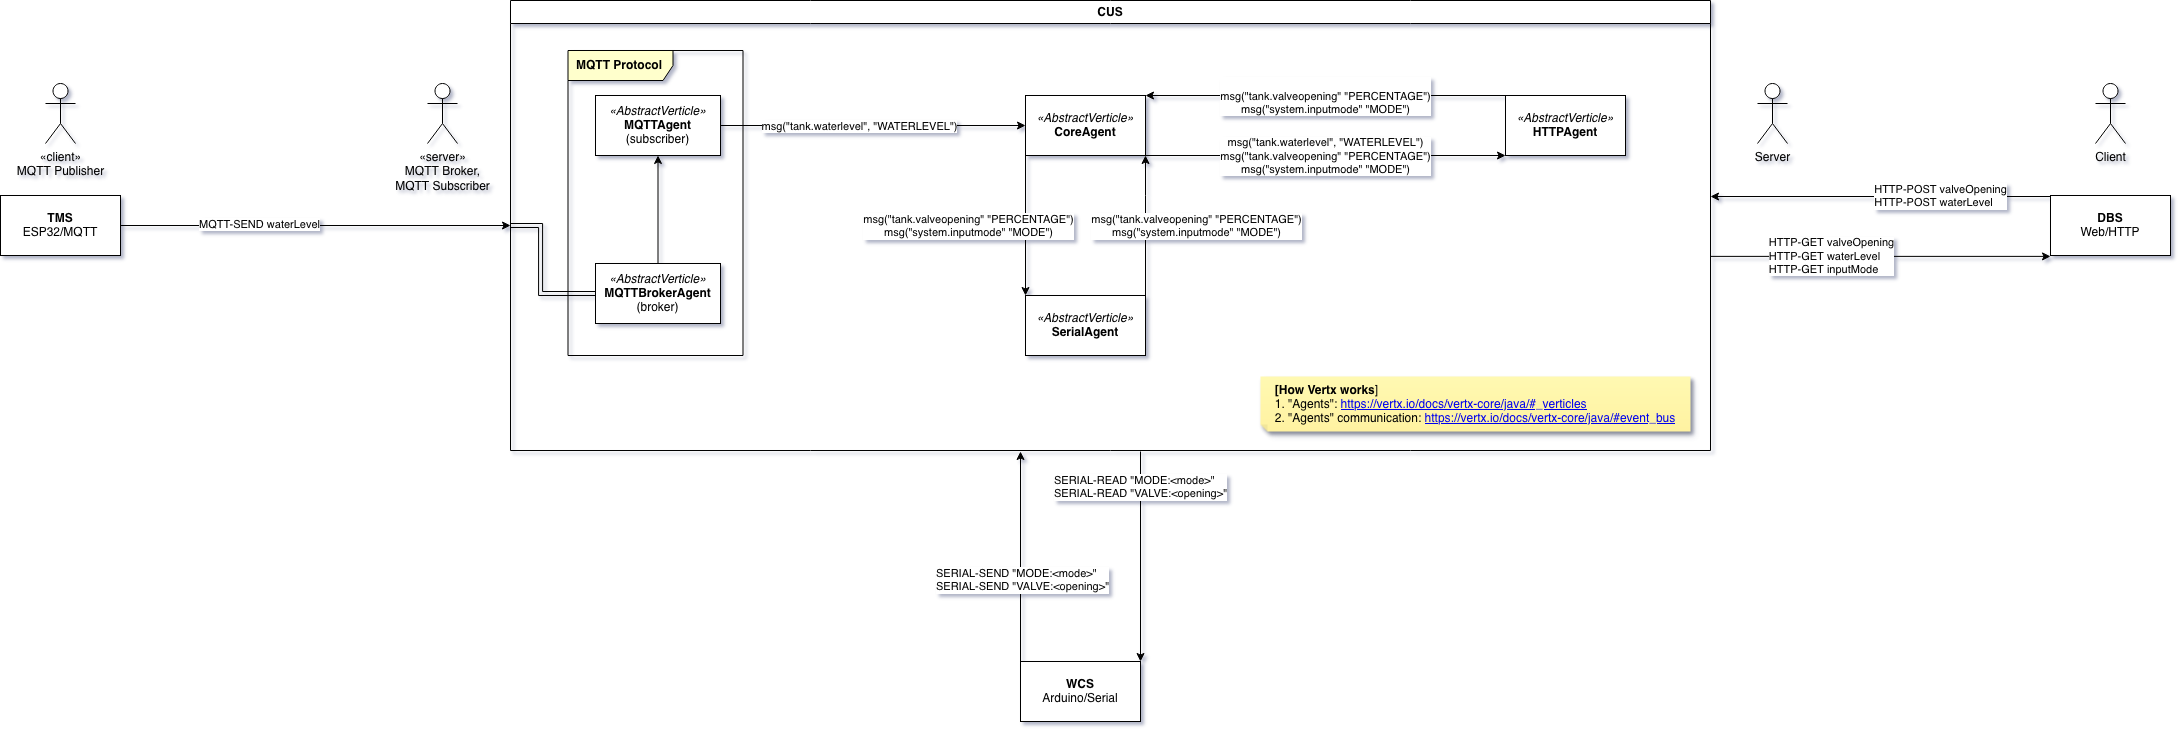

The diagram above was exported from draw.io. Its source (the exported page's mxGraphModel, read from the mxfile embedded in the PNG):
<mxGraphModel dx="2194" dy="1282" grid="1" gridSize="10" guides="1" tooltips="1" connect="1" arrows="1" fold="1" page="1" pageScale="1" pageWidth="2336" pageHeight="1654" math="0" shadow="0">
  <root>
    <mxCell id="0" />
    <mxCell id="1" parent="0" />
    <mxCell id="2Jk5KKw4-z8_6mgPAW4C-3" edge="1" parent="1" source="3N0_IfQCmbS57YrVtmPZ-1" style="edgeStyle=orthogonalEdgeStyle;rounded=0;orthogonalLoop=1;jettySize=auto;html=1;entryX=0;entryY=0.5;entryDx=0;entryDy=0;" target="3N0_IfQCmbS57YrVtmPZ-3">
      <mxGeometry relative="1" as="geometry" />
    </mxCell>
    <mxCell id="fcn9ViXcF5gSS3vWJqtG-4" connectable="0" parent="2Jk5KKw4-z8_6mgPAW4C-3" style="edgeLabel;html=1;align=center;verticalAlign=middle;resizable=0;points=[];" value="MQTT-SEND waterLevel" vertex="1">
      <mxGeometry relative="1" x="-0.2872" y="2" as="geometry">
        <mxPoint as="offset" />
      </mxGeometry>
    </mxCell>
    <mxCell id="3N0_IfQCmbS57YrVtmPZ-1" parent="1" style="rounded=0;whiteSpace=wrap;html=1;" value="&lt;div&gt;&lt;b&gt;TMS&lt;/b&gt;&lt;/div&gt;ESP32/MQTT" vertex="1">
      <mxGeometry height="60" width="120" x="83" y="662" as="geometry" />
    </mxCell>
    <mxCell id="3N0_IfQCmbS57YrVtmPZ-3" parent="1" style="swimlane;whiteSpace=wrap;html=1;" value="CUS" vertex="1">
      <mxGeometry height="450" width="1200" x="593" y="467" as="geometry" />
    </mxCell>
    <mxCell id="3N0_IfQCmbS57YrVtmPZ-9" edge="1" parent="3N0_IfQCmbS57YrVtmPZ-3" source="3N0_IfQCmbS57YrVtmPZ-2" style="edgeStyle=orthogonalEdgeStyle;rounded=0;orthogonalLoop=1;jettySize=auto;html=1;exitX=1;exitY=1;exitDx=0;exitDy=0;entryX=0;entryY=1;entryDx=0;entryDy=0;" target="3N0_IfQCmbS57YrVtmPZ-6">
      <mxGeometry relative="1" as="geometry">
        <Array as="points">
          <mxPoint x="815" y="155" />
          <mxPoint x="815" y="155" />
        </Array>
      </mxGeometry>
    </mxCell>
    <mxCell id="3N0_IfQCmbS57YrVtmPZ-16" connectable="0" parent="3N0_IfQCmbS57YrVtmPZ-9" style="edgeLabel;html=1;align=center;verticalAlign=middle;resizable=0;points=[];" value="&lt;div&gt;msg(&quot;tank.waterlevel&quot;, &quot;WATERLEVEL&quot;)&lt;/div&gt;&lt;div&gt;msg(&quot;tank.valveopening&quot; &quot;PERCENTAGE&quot;)&lt;/div&gt;&lt;div&gt;msg(&quot;system.inputmode&quot; &quot;MODE&quot;)&lt;/div&gt;" vertex="1">
      <mxGeometry relative="1" x="-0.6398" as="geometry">
        <mxPoint x="115" as="offset" />
      </mxGeometry>
    </mxCell>
    <mxCell id="3N0_IfQCmbS57YrVtmPZ-11" edge="1" parent="3N0_IfQCmbS57YrVtmPZ-3" source="3N0_IfQCmbS57YrVtmPZ-2" style="edgeStyle=orthogonalEdgeStyle;rounded=0;orthogonalLoop=1;jettySize=auto;html=1;entryX=0;entryY=0;entryDx=0;entryDy=0;exitX=0;exitY=1;exitDx=0;exitDy=0;" target="3N0_IfQCmbS57YrVtmPZ-5">
      <mxGeometry relative="1" as="geometry" />
    </mxCell>
    <mxCell id="3N0_IfQCmbS57YrVtmPZ-2" parent="3N0_IfQCmbS57YrVtmPZ-3" style="rounded=0;whiteSpace=wrap;html=1;" value="&lt;i&gt;«AbstractVerticle»&lt;/i&gt;&lt;div&gt;&lt;b&gt;CoreAgent&lt;/b&gt;&lt;/div&gt;" vertex="1">
      <mxGeometry height="60" width="120" x="515" y="95" as="geometry" />
    </mxCell>
    <mxCell id="3N0_IfQCmbS57YrVtmPZ-10" edge="1" parent="3N0_IfQCmbS57YrVtmPZ-3" source="3N0_IfQCmbS57YrVtmPZ-4" style="edgeStyle=orthogonalEdgeStyle;rounded=0;orthogonalLoop=1;jettySize=auto;html=1;" target="3N0_IfQCmbS57YrVtmPZ-2">
      <mxGeometry relative="1" as="geometry" />
    </mxCell>
    <mxCell id="3N0_IfQCmbS57YrVtmPZ-12" connectable="0" parent="3N0_IfQCmbS57YrVtmPZ-10" style="edgeLabel;html=1;align=center;verticalAlign=middle;resizable=0;points=[];" value="msg(&quot;tank.waterlevel&quot;, &quot;WATERLEVEL&quot;)" vertex="1">
      <mxGeometry relative="1" x="-0.1722" as="geometry">
        <mxPoint x="12" as="offset" />
      </mxGeometry>
    </mxCell>
    <mxCell id="3N0_IfQCmbS57YrVtmPZ-4" parent="3N0_IfQCmbS57YrVtmPZ-3" style="rounded=0;whiteSpace=wrap;html=1;" value="&lt;i&gt;«AbstractVerticle»&lt;/i&gt;&lt;div&gt;&lt;b&gt;MQTTAgent&lt;/b&gt;&lt;/div&gt;&lt;div&gt;(subscriber)&lt;/div&gt;" vertex="1">
      <mxGeometry height="60" width="125" x="85" y="95" as="geometry" />
    </mxCell>
    <mxCell id="3N0_IfQCmbS57YrVtmPZ-17" edge="1" parent="3N0_IfQCmbS57YrVtmPZ-3" source="3N0_IfQCmbS57YrVtmPZ-5" style="edgeStyle=orthogonalEdgeStyle;rounded=0;orthogonalLoop=1;jettySize=auto;html=1;entryX=1;entryY=1;entryDx=0;entryDy=0;exitX=1;exitY=0;exitDx=0;exitDy=0;" target="3N0_IfQCmbS57YrVtmPZ-2">
      <mxGeometry relative="1" as="geometry">
        <Array as="points">
          <mxPoint x="635" y="195" />
          <mxPoint x="635" y="195" />
        </Array>
      </mxGeometry>
    </mxCell>
    <mxCell id="3N0_IfQCmbS57YrVtmPZ-5" parent="3N0_IfQCmbS57YrVtmPZ-3" style="rounded=0;whiteSpace=wrap;html=1;" value="&lt;i&gt;«AbstractVerticle»&lt;/i&gt;&lt;div&gt;&lt;b&gt;SerialAgent&lt;/b&gt;&lt;/div&gt;" vertex="1">
      <mxGeometry height="60" width="120" x="515" y="295" as="geometry" />
    </mxCell>
    <mxCell id="3N0_IfQCmbS57YrVtmPZ-8" edge="1" parent="3N0_IfQCmbS57YrVtmPZ-3" source="3N0_IfQCmbS57YrVtmPZ-6" style="edgeStyle=orthogonalEdgeStyle;rounded=0;orthogonalLoop=1;jettySize=auto;html=1;exitX=0;exitY=0;exitDx=0;exitDy=0;">
      <mxGeometry relative="1" as="geometry">
        <Array as="points">
          <mxPoint x="635" y="95" />
        </Array>
        <mxPoint x="635" y="95" as="targetPoint" />
      </mxGeometry>
    </mxCell>
    <mxCell id="3N0_IfQCmbS57YrVtmPZ-18" connectable="0" parent="3N0_IfQCmbS57YrVtmPZ-8" style="edgeLabel;html=1;align=center;verticalAlign=middle;resizable=0;points=[];" value="&lt;br&gt;&lt;div&gt;msg(&quot;tank.valveopening&quot; &quot;PERCENTAGE&quot;)&lt;/div&gt;&lt;div&gt;msg(&quot;system.inputmode&quot; &quot;MODE&quot;)&lt;/div&gt;" vertex="1">
      <mxGeometry relative="1" x="-0.0368" as="geometry">
        <mxPoint x="-7" as="offset" />
      </mxGeometry>
    </mxCell>
    <mxCell id="3N0_IfQCmbS57YrVtmPZ-6" parent="3N0_IfQCmbS57YrVtmPZ-3" style="rounded=0;whiteSpace=wrap;html=1;" value="&lt;i&gt;«AbstractVerticle»&lt;/i&gt;&lt;div&gt;&lt;b&gt;HTTPAgent&lt;/b&gt;&lt;/div&gt;" vertex="1">
      <mxGeometry height="60" width="120" x="995" y="95" as="geometry" />
    </mxCell>
    <mxCell id="3N0_IfQCmbS57YrVtmPZ-20" connectable="0" parent="3N0_IfQCmbS57YrVtmPZ-3" style="edgeLabel;html=1;align=center;verticalAlign=middle;resizable=0;points=[];" value="&lt;div&gt;msg(&quot;tank.valveopening&quot; &quot;PERCENTAGE&quot;)&lt;/div&gt;&lt;div&gt;msg(&quot;system.inputmode&quot; &quot;MODE&quot;)&lt;/div&gt;" vertex="1">
      <mxGeometry x="685" y="225" as="geometry" />
    </mxCell>
    <mxCell id="3N0_IfQCmbS57YrVtmPZ-21" connectable="0" parent="3N0_IfQCmbS57YrVtmPZ-3" style="edgeLabel;html=1;align=center;verticalAlign=middle;resizable=0;points=[];" value="&lt;div&gt;msg(&quot;tank.valveopening&quot; &quot;PERCENTAGE&quot;)&lt;/div&gt;&lt;div&gt;msg(&quot;system.inputmode&quot; &quot;MODE&quot;)&lt;/div&gt;" vertex="1">
      <mxGeometry x="505" y="220" as="geometry">
        <mxPoint x="-48" y="5" as="offset" />
      </mxGeometry>
    </mxCell>
    <mxCell id="3N0_IfQCmbS57YrVtmPZ-23" edge="1" parent="3N0_IfQCmbS57YrVtmPZ-3" source="3N0_IfQCmbS57YrVtmPZ-22" style="edgeStyle=orthogonalEdgeStyle;rounded=0;orthogonalLoop=1;jettySize=auto;html=1;entryX=0.5;entryY=1;entryDx=0;entryDy=0;" target="3N0_IfQCmbS57YrVtmPZ-4">
      <mxGeometry relative="1" as="geometry" />
    </mxCell>
    <mxCell id="3N0_IfQCmbS57YrVtmPZ-22" parent="3N0_IfQCmbS57YrVtmPZ-3" style="rounded=0;whiteSpace=wrap;html=1;" value="&lt;i&gt;«AbstractVerticle»&lt;/i&gt;&lt;div&gt;&lt;b&gt;MQTTBrokerAgent&lt;/b&gt;&lt;/div&gt;&lt;div&gt;(broker)&lt;/div&gt;" vertex="1">
      <mxGeometry height="60" width="125" x="85" y="263" as="geometry" />
    </mxCell>
    <mxCell id="3N0_IfQCmbS57YrVtmPZ-14" parent="3N0_IfQCmbS57YrVtmPZ-3" style="shape=note;whiteSpace=wrap;html=1;backgroundOutline=1;fontColor=#000000;darkOpacity=0.05;fillColor=#FFF9B2;strokeColor=none;fillStyle=solid;direction=west;gradientDirection=north;gradientColor=#FFF2A1;shadow=1;size=7;pointerEvents=1;" value="&lt;div align=&quot;justify&quot;&gt;&lt;b&gt;[How Vertx works&lt;/b&gt;]&amp;nbsp;&lt;br&gt;&lt;div&gt;1. &quot;Agents&quot;:&amp;nbsp;&lt;a href=&quot;https://vertx.io/docs/vertx-core/java/#_verticles&quot;&gt;https://vertx.io/docs/vertx-core/java/#_verticles&lt;/a&gt;&lt;/div&gt;&lt;div&gt;2. &quot;Agents&quot; communication:&amp;nbsp;&lt;a href=&quot;https://vertx.io/docs/vertx-core/java/#event_bus&quot;&gt;https://vertx.io/docs/vertx-core/java/#event_bus&lt;/a&gt;&lt;/div&gt;&lt;/div&gt;" vertex="1">
      <mxGeometry height="55" width="430" x="750" y="376" as="geometry" />
    </mxCell>
    <mxCell id="p-Lx0E1Ymjxk2H9lgYVU-4" parent="3N0_IfQCmbS57YrVtmPZ-3" style="shape=umlFrame;whiteSpace=wrap;html=1;pointerEvents=0;recursiveResize=0;container=1;collapsible=0;width=105;height=30;fillColor=#FFFFCC;" value="&lt;b&gt;MQTT Protocol&lt;/b&gt;" vertex="1">
      <mxGeometry height="305" width="175" x="57.5" y="50" as="geometry" />
    </mxCell>
    <mxCell id="p-Lx0E1Ymjxk2H9lgYVU-5" edge="1" parent="3N0_IfQCmbS57YrVtmPZ-3" source="3N0_IfQCmbS57YrVtmPZ-3" style="edgeStyle=orthogonalEdgeStyle;rounded=0;orthogonalLoop=1;jettySize=auto;html=1;exitX=0;exitY=0.5;exitDx=0;exitDy=0;entryX=0;entryY=0.5;entryDx=0;entryDy=0;shape=link;" target="3N0_IfQCmbS57YrVtmPZ-22">
      <mxGeometry relative="1" as="geometry">
        <Array as="points">
          <mxPoint x="30" y="225" />
          <mxPoint x="30" y="293" />
        </Array>
      </mxGeometry>
    </mxCell>
    <mxCell id="2Jk5KKw4-z8_6mgPAW4C-1" edge="1" parent="1" source="3N0_IfQCmbS57YrVtmPZ-15" style="edgeStyle=orthogonalEdgeStyle;rounded=0;orthogonalLoop=1;jettySize=auto;html=1;exitX=0;exitY=0;exitDx=0;exitDy=0;">
      <mxGeometry relative="1" as="geometry">
        <mxPoint x="1103" y="918" as="targetPoint" />
      </mxGeometry>
    </mxCell>
    <mxCell id="2Jk5KKw4-z8_6mgPAW4C-4" connectable="0" parent="2Jk5KKw4-z8_6mgPAW4C-1" style="edgeLabel;html=1;align=center;verticalAlign=middle;resizable=0;points=[];" value="&lt;div align=&quot;justify&quot;&gt;SERIAL-SEND &quot;MODE:&amp;lt;mode&amp;gt;&quot;&lt;br&gt;SERIAL-SEND &quot;VALVE:&amp;lt;opening&amp;gt;&quot;&lt;/div&gt;" vertex="1">
      <mxGeometry relative="1" x="-0.2271" y="-1" as="geometry">
        <mxPoint as="offset" />
      </mxGeometry>
    </mxCell>
    <mxCell id="kJ39yHZQf78G9mFCITle-1" edge="1" parent="1" style="edgeStyle=orthogonalEdgeStyle;rounded=0;orthogonalLoop=1;jettySize=auto;html=1;exitX=1;exitY=0;exitDx=0;exitDy=0;entryX=1;entryY=0;entryDx=0;entryDy=0;" target="3N0_IfQCmbS57YrVtmPZ-15">
      <mxGeometry relative="1" as="geometry">
        <Array as="points" />
        <mxPoint x="1223" y="918" as="sourcePoint" />
        <mxPoint x="1223" y="1123" as="targetPoint" />
      </mxGeometry>
    </mxCell>
    <mxCell id="kJ39yHZQf78G9mFCITle-2" connectable="0" parent="kJ39yHZQf78G9mFCITle-1" style="edgeLabel;html=1;align=center;verticalAlign=middle;resizable=0;points=[];" value="&lt;div align=&quot;justify&quot;&gt;SERIAL-READ &quot;MODE:&amp;lt;mode&amp;gt;&quot;&lt;br&gt;SERIAL-READ &quot;VALVE:&amp;lt;opening&amp;gt;&quot;&lt;/div&gt;" vertex="1">
      <mxGeometry relative="1" x="-0.6571" y="-1" as="geometry">
        <mxPoint as="offset" />
      </mxGeometry>
    </mxCell>
    <mxCell id="3N0_IfQCmbS57YrVtmPZ-15" parent="1" style="rounded=0;whiteSpace=wrap;html=1;fontStyle=1" value="&lt;div&gt;WCS&lt;/div&gt;&lt;span style=&quot;font-weight: normal;&quot;&gt;Arduino/Serial&lt;/span&gt;" vertex="1">
      <mxGeometry height="60" width="120" x="1103" y="1128" as="geometry" />
    </mxCell>
    <mxCell id="2Jk5KKw4-z8_6mgPAW4C-2" edge="1" parent="1" style="edgeStyle=orthogonalEdgeStyle;rounded=0;orthogonalLoop=1;jettySize=auto;html=1;entryX=1;entryY=0.5;entryDx=0;entryDy=0;">
      <mxGeometry relative="1" as="geometry">
        <mxPoint x="2133" y="663" as="sourcePoint" />
        <mxPoint x="1793" y="663" as="targetPoint" />
      </mxGeometry>
    </mxCell>
    <mxCell id="fcn9ViXcF5gSS3vWJqtG-2" connectable="0" parent="2Jk5KKw4-z8_6mgPAW4C-2" style="edgeLabel;html=1;align=center;verticalAlign=middle;resizable=0;points=[];" value="&lt;div align=&quot;justify&quot;&gt;HTTP-POST valveOpening&lt;/div&gt;&lt;div align=&quot;justify&quot;&gt;HTTP-POST waterLevel&lt;/div&gt;" vertex="1">
      <mxGeometry relative="1" x="-0.5765" y="2" as="geometry">
        <mxPoint x="-38" y="-3" as="offset" />
      </mxGeometry>
    </mxCell>
    <mxCell id="3N0_IfQCmbS57YrVtmPZ-19" parent="1" style="rounded=0;whiteSpace=wrap;html=1;fontStyle=1" value="&lt;div&gt;DBS&lt;/div&gt;&lt;div&gt;&lt;span style=&quot;font-weight: normal;&quot;&gt;Web/HTTP&lt;/span&gt;&lt;/div&gt;" vertex="1">
      <mxGeometry height="60" width="120" x="2133" y="662" as="geometry" />
    </mxCell>
    <mxCell id="fcn9ViXcF5gSS3vWJqtG-1" edge="1" parent="1" style="edgeStyle=orthogonalEdgeStyle;rounded=0;orthogonalLoop=1;jettySize=auto;html=1;entryX=1;entryY=0.5;entryDx=0;entryDy=0;">
      <mxGeometry relative="1" as="geometry">
        <mxPoint x="1793" y="722.8900000000001" as="sourcePoint" />
        <mxPoint x="2133" y="722.8900000000001" as="targetPoint" />
      </mxGeometry>
    </mxCell>
    <mxCell id="fcn9ViXcF5gSS3vWJqtG-3" connectable="0" parent="1" style="edgeLabel;html=1;align=center;verticalAlign=middle;resizable=0;points=[];" value="&lt;div align=&quot;justify&quot;&gt;HTTP-GET valveOpening&lt;/div&gt;&lt;div align=&quot;justify&quot;&gt;HTTP-GET waterLevel&lt;/div&gt;&lt;div align=&quot;justify&quot;&gt;HTTP-GET inputMode&lt;/div&gt;" vertex="1">
      <mxGeometry x="1913" y="722" as="geometry" />
    </mxCell>
    <mxCell id="Ry6QwU2HpnO7Q9PwpKSs-1" parent="1" style="shape=umlActor;verticalLabelPosition=bottom;verticalAlign=top;html=1;outlineConnect=0;" value="Server" vertex="1">
      <mxGeometry height="60" width="30" x="1840" y="550" as="geometry" />
    </mxCell>
    <mxCell id="Ry6QwU2HpnO7Q9PwpKSs-2" parent="1" style="shape=umlActor;verticalLabelPosition=bottom;verticalAlign=top;html=1;outlineConnect=0;" value="Client" vertex="1">
      <mxGeometry height="60" width="30" x="2178" y="550" as="geometry" />
    </mxCell>
    <mxCell id="Ry6QwU2HpnO7Q9PwpKSs-4" parent="1" style="shape=umlActor;verticalLabelPosition=bottom;verticalAlign=top;html=1;outlineConnect=0;" value="&lt;div&gt;«client»&lt;/div&gt;&lt;div&gt;MQTT Publisher&lt;/div&gt;" vertex="1">
      <mxGeometry height="60" width="30" x="128" y="550" as="geometry" />
    </mxCell>
    <mxCell id="Ry6QwU2HpnO7Q9PwpKSs-5" parent="1" style="shape=umlActor;verticalLabelPosition=bottom;verticalAlign=top;html=1;outlineConnect=0;" value="&lt;div&gt;«server»&lt;/div&gt;&lt;div&gt;MQTT Broker,&lt;/div&gt;&lt;div&gt;MQTT Subscriber&lt;/div&gt;" vertex="1">
      <mxGeometry height="60" width="30" x="510" y="550" as="geometry" />
    </mxCell>
  </root>
</mxGraphModel>